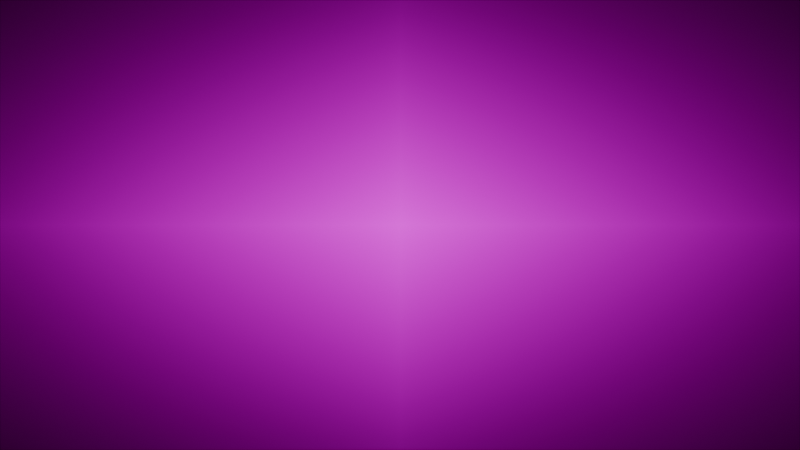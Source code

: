 # Source: rift-illustration-blender-4k.blend  (saved by Blender 5.2.44; exported with 4.5.12 LTS)
import bpy
from mathutils import Matrix  # noqa: F401  (used for matrix-valued properties, if any)

bpy.ops.wm.read_factory_settings(use_empty=True)
scene = bpy.context.scene
scene.name = 'Scene'

# ---- images (referenced by path relative to the original .blend; pixels are not part of the script)
import os
ASSET_DIR = os.environ.get("B2B_ASSET_DIR", "")  # directory of the original .blend (textures are referenced by path, not embedded)
HERE = os.path.dirname(os.path.abspath(__file__))  # packed textures are extracted next to this script under _unpacked/

def load_image(name, relpath, width, height, colorspace="sRGB"):
    """Load a texture the original file referenced (path relative to the .blend, or extracted next to this script)."""
    p = next((c for c in (os.path.join(HERE, relpath), os.path.join(ASSET_DIR, relpath)) if relpath and os.path.exists(c)), "")
    if p:
        img = bpy.data.images.load(p, check_existing=True)
        img.name = name
    else:  # same state as the original file: an image datablock whose file is absent (Cycles renders it pink)
        img = bpy.data.images.new(name, width, height)
        img.source = "FILE"
        img.filepath = "//" + (relpath or name)
    img.colorspace_settings.name = colorspace
    return img
img_rift_illustration_4k_png = load_image('rift-illustration-4k.png', 'rift-illustration-4k.png', 1024, 1024, 'sRGB')

# ---- materials (node trees are filled in below, after node groups)
mat_illustration_emission = bpy.data.materials.new('Illustration Emission')

# ---- material node trees
mat_illustration_emission.use_nodes = True; mat_illustration_emission.node_tree.nodes.clear()
_N = mat_illustration_emission.node_tree.nodes; _L = mat_illustration_emission.node_tree.links
n0 = _N.new('ShaderNodeTexImage'); n0.name = 'Image Texture'; n0.location = (0, 0)
n0.image = img_rift_illustration_4k_png
n0.extension = 'CLIP'
n1 = _N.new('ShaderNodeEmission'); n1.name = 'Emission'; n1.location = (0, 0)
n2 = _N.new('ShaderNodeOutputMaterial'); n2.name = 'Material Output'; n2.location = (0, 0)
_L.new(n0.outputs[0], n1.inputs[0])
_L.new(n1.outputs[0], n2.inputs[0])
n2.is_active_output = True

# ---- world
world_illustration_world = bpy.data.worlds.new('Illustration World'); scene.world = world_illustration_world
world_illustration_world.use_nodes = True; world_illustration_world.node_tree.nodes.clear()
_N = world_illustration_world.node_tree.nodes; _L = world_illustration_world.node_tree.links
n0 = _N.new('ShaderNodeBackground'); n0.name = 'Background'; n0.location = (-200, 100)
n0.inputs[0].default_value = (0.015, 0.025, 0.022, 1.0)
n0.inputs[1].default_value = 0.1
n1 = _N.new('ShaderNodeOutputWorld'); n1.name = 'World Output'; n1.location = (200, 100)
_L.new(n0.outputs[0], n1.inputs[0])
n1.is_active_output = True

# ---- cameras
cam_illustration_camera = bpy.data.cameras.new('Illustration Camera')
cam_illustration_camera.type = 'ORTHO'
cam_illustration_camera.ortho_scale = 16.0

# ---- meshes
me_plane = bpy.data.meshes.new('Plane')
me_plane.from_pydata([(-1.0, -1.0, 0.0), (1.0, -1.0, 0.0), (-1.0, 1.0, 0.0), (1.0, 1.0, 0.0)], [], [(0, 1, 3, 2)])
_uv = me_plane.uv_layers.new(name='UVMap')
_uv.uv.foreach_set('vector', [0.0, 0.0, 1.0, 0.0, 1.0, 1.0, 0.0, 1.0])
me_plane.materials.append(mat_illustration_emission)
me_plane.update()

# ---- objects
ob_illustration_camera = bpy.data.objects.new('Illustration Camera', cam_illustration_camera)
ob_custom_rift_illustration = bpy.data.objects.new('Custom Rift Illustration', me_plane)

# ---- transforms, parenting, visibility, modifiers, constraints
ob_illustration_camera.location = (0.0, 0.0, 10.0)
ob_custom_rift_illustration.location = (0.0, 0.0, 0.0)
ob_custom_rift_illustration.scale = (8.0, 4.5, 1.0)

# ---- collection membership
scene.collection.objects.link(ob_illustration_camera)
scene.collection.objects.link(ob_custom_rift_illustration)

# ---- scene / render settings (as saved in the file)
scene.camera = ob_illustration_camera
scene.frame_start = 1; scene.frame_end = 250; scene.frame_set(1)
scene.render.engine = 'BLENDER_EEVEE_NEXT'
scene.render.resolution_x = 3840
scene.render.resolution_y = 2160
scene.render.bake_bias = 0.0
scene.render.bake_samples = 0
scene.render.compositor_device = 'GPU'
scene.eevee.use_volume_custom_range = False
scene.eevee.fast_gi_thickness_near = 0.1
scene.eevee.fast_gi_thickness_far = 0.0
scene.eevee.ray_tracing_options.screen_trace_thickness = 0.1
scene.view_settings.look = 'AgX - Medium High Contrast'
bpy.context.view_layer.update()
